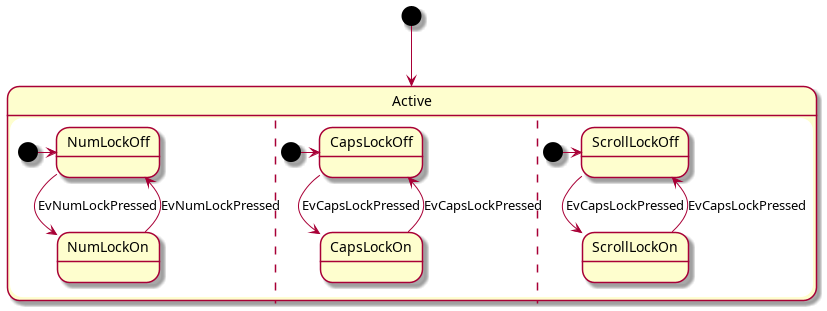

The diagram above was rendered by PlantUML. Its source (embedded in the PNG):
@startuml
[*] --> Active
state Active {
  [*] -> NumLockOff
  NumLockOff --> NumLockOn : EvNumLockPressed
  NumLockOn --> NumLockOff : EvNumLockPressed
  ||
  [*] -> CapsLockOff
  CapsLockOff --> CapsLockOn : EvCapsLockPressed
  CapsLockOn --> CapsLockOff : EvCapsLockPressed
  ||
  [*] -> ScrollLockOff
  ScrollLockOff --> ScrollLockOn : EvCapsLockPressed
  ScrollLockOn --> ScrollLockOff : EvCapsLockPressed
}
@enduml